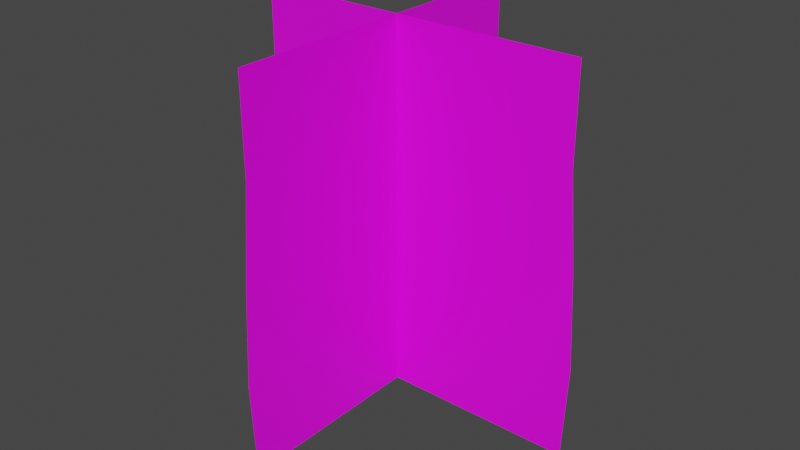 # Source: Plant_B.blend  (saved by Blender 2.91.10; exported with 4.5.12 LTS)
import bpy
from mathutils import Matrix  # noqa: F401  (used for matrix-valued properties, if any)

bpy.ops.wm.read_factory_settings(use_empty=True)
scene = bpy.context.scene
scene.name = 'Scene'

# ---- collections
col_collection = bpy.data.collections.new('Collection'); scene.collection.children.link(col_collection)

# ---- images (referenced by path relative to the original .blend; pixels are not part of the script)
import os
ASSET_DIR = os.environ.get("B2B_ASSET_DIR", "")  # directory of the original .blend (textures are referenced by path, not embedded)
HERE = os.path.dirname(os.path.abspath(__file__))  # packed textures are extracted next to this script under _unpacked/

def load_image(name, relpath, width, height, colorspace="sRGB"):
    """Load a texture the original file referenced (path relative to the .blend, or extracted next to this script)."""
    p = next((c for c in (os.path.join(HERE, relpath), os.path.join(ASSET_DIR, relpath)) if relpath and os.path.exists(c)), "")
    if p:
        img = bpy.data.images.load(p, check_existing=True)
        img.name = name
    else:  # same state as the original file: an image datablock whose file is absent (Cycles renders it pink)
        img = bpy.data.images.new(name, width, height)
        img.source = "FILE"
        img.filepath = "//" + (relpath or name)
    img.colorspace_settings.name = colorspace
    return img
img_plant_shrubs_scghhia2_atlas_preview_png = load_image('Plant_Shrubs_scghhia2_atlas_Preview.png', 'Plant_Shrubs_scghhia2_atlas_Preview.png', 1024, 1024, 'sRGB')

# ---- materials (node trees are filled in below, after node groups)
mat_material_001 = bpy.data.materials.new('Material.001')
mat_material_001.use_transparent_shadow = False

# ---- material node trees
mat_material_001.use_nodes = True; mat_material_001.node_tree.nodes.clear()
_N = mat_material_001.node_tree.nodes; _L = mat_material_001.node_tree.links
n0 = _N.new('ShaderNodeBsdfPrincipled'); n0.name = 'Principled BSDF'; n0.location = (10, 300)
n0.distribution = 'GGX'
n0.subsurface_method = 'BURLEY'
n0.inputs[3].default_value = 1.45
n0.inputs[27].default_value = (0.0, 0.0, 0.0, 1.0)
n0.inputs[28].default_value = 1.0
n1 = _N.new('ShaderNodeOutputMaterial'); n1.name = 'Material Output'; n1.location = (300, 300)
n2 = _N.new('ShaderNodeTexImage'); n2.name = 'Image Texture'; n2.location = (-280, 280)
n2.image = img_plant_shrubs_scghhia2_atlas_preview_png
_L.new(n0.outputs[0], n1.inputs[0])
_L.new(n2.outputs[0], n0.inputs[0])
n1.is_active_output = True

# ---- world
world_world = bpy.data.worlds.new('World'); scene.world = world_world
world_world.use_nodes = True; world_world.node_tree.nodes.clear()
_N = world_world.node_tree.nodes; _L = world_world.node_tree.links
n0 = _N.new('ShaderNodeOutputWorld'); n0.name = 'World Output'; n0.location = (300, 300)
n1 = _N.new('ShaderNodeBackground'); n1.name = 'Background'; n1.location = (10, 300)
n1.inputs[0].default_value = (0.05088, 0.05088, 0.05088, 1.0)
_L.new(n1.outputs[0], n0.inputs[0])
n0.is_active_output = True
world_world.color = (0.05088, 0.05088, 0.05088)
world_world.use_sun_shadow = False
world_world.sun_shadow_jitter_overblur = 0.0

# ---- meshes
me_plane = bpy.data.meshes.new('Plane')
me_plane.from_pydata([(-0.2546, -1.02, -1.557e-08), (-0.2699, -0.358, -1.557e-08), (0.3385, -1.02, -1.557e-08), (0.3232, -0.358, -1.557e-08), (-0.2559, -0.6888, -1.557e-08), (0.3372, -0.6888, -1.557e-08), (-0.247, -0.8542, -1.557e-08), (0.3461, -0.8542, -1.557e-08), (-0.2699, -0.5234, -1.557e-08), (0.3232, -0.5234, -1.557e-08), (5.96e-08, -1.02, -0.2546), (2.98e-08, -0.358, -0.2699), (5.96e-08, -1.02, 0.3385), (2.98e-08, -0.358, 0.3232), (5.96e-08, -0.6888, -0.2559), (2.98e-08, -0.6888, 0.3372), (5.96e-08, -0.8542, -0.247), (2.98e-08, -0.8542, 0.3461), (5.96e-08, -0.5234, -0.2699), (2.98e-08, -0.5234, 0.3232)], [], [(8, 9, 3, 1), (6, 7, 5, 4), (0, 2, 7, 6), (4, 5, 9, 8), (18, 19, 13, 11), (16, 17, 15, 14), (10, 12, 17, 16), (14, 15, 19, 18)])
me_plane.polygons.foreach_set('use_smooth', [True] * 8)
_uv = me_plane.uv_layers.new(name='UVMap')
_uv.uv.foreach_set('vector', [0.3574, 0.3241, 0.654, 0.3241, 0.654, 0.4068, 0.3574, 0.4068, 0.3574, 0.1587, 0.654, 0.1587, 0.654, 0.2414, 0.3574, 0.2414, 0.3574, 0.07605, 0.654, 0.07605, 0.654, 0.1587, 0.3574, 0.1587, 0.3574, 0.2414, 0.654, 0.2414, 0.654, 0.3241, 0.3574, 0.3241, 0.3574, 0.3241, 0.654, 0.3241, 0.654, 0.4068, 0.3574, 0.4068, 0.3574, 0.1587, 0.654, 0.1587, 0.654, 0.2414, 0.3574, 0.2414, 0.3574, 0.07605, 0.654, 0.07605, 0.654, 0.1587, 0.3574, 0.1587, 0.3574, 0.2414, 0.654, 0.2414, 0.654, 0.3241, 0.3574, 0.3241])
me_plane.materials.append(mat_material_001)
me_plane.use_remesh_fix_poles = True
me_plane.use_remesh_preserve_attributes = False
me_plane.use_mirror_vertex_groups = False
me_plane.update()

# ---- objects
ob_plane = bpy.data.objects.new('Plane', me_plane)

# ---- transforms, parenting, visibility, modifiers, constraints
ob_plane.location = (0.0, 0.0, 1.0)
ob_plane.rotation_euler = (1.571, 2.22e-16, 2.22e-16)
ob_plane.lineart.crease_threshold = 0.0

# ---- collection membership
col_collection.objects.link(ob_plane)

# ---- scene / render settings (as saved in the file)
scene.frame_start = 1; scene.frame_end = 250; scene.frame_set(1)
scene.render.engine = 'BLENDER_EEVEE_NEXT'
scene.cycles.use_denoising = False
scene.cycles.samples = 128
scene.cycles.sampling_pattern = 'TABULATED_SOBOL'
scene.cycles.use_adaptive_sampling = False
scene.cycles.use_light_tree = False
scene.view_settings.view_transform = 'Filmic'
bpy.context.view_layer.update()

# ---- added for rendering (the .blend has no active camera and no usable light): camera, sun
cam_auto = bpy.data.cameras.new('AutoCamera')
cam_auto.lens = 50.0
cam_auto.sensor_width = 36.0
cam_auto.clip_end = 1000.0
ob_auto_camera = bpy.data.objects.new('AutoCamera', cam_auto)
scene.collection.objects.link(ob_auto_camera)
ob_auto_camera.location = (1.05028, -1.25271, 1.1209)
ob_auto_camera.rotation_euler = (1.09748, -7.21219e-08, 0.694738)
scene.camera = ob_auto_camera
light_auto_sun = bpy.data.lights.new('AutoSun', 'SUN')
light_auto_sun.energy = 3.0
light_auto_sun.angle = 0.0523599
ob_auto_sun = bpy.data.objects.new('AutoSun', light_auto_sun)
scene.collection.objects.link(ob_auto_sun)
ob_auto_sun.rotation_euler = (0.872665, 0.174533, 0.523599)
bpy.context.view_layer.update()
